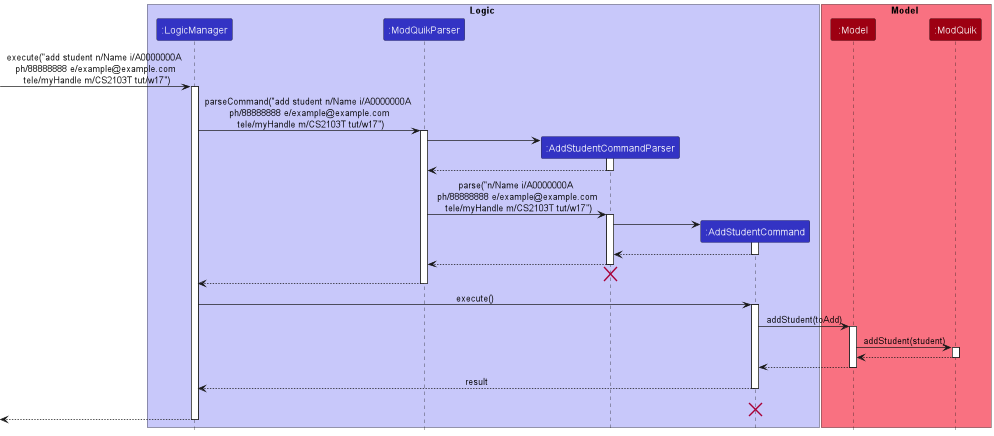

The diagram above was rendered by PlantUML. Its source (embedded in the PNG):
@startuml
!include style.puml

box Logic LOGIC_COLOR_T1
participant ":LogicManager" as LogicManager LOGIC_COLOR
participant ":ModQuikParser" as ModQuikParser LOGIC_COLOR
participant ":AddStudentCommandParser" as AddStudentCommandParser LOGIC_COLOR
participant ":AddStudentCommand" as AddStudentCommand LOGIC_COLOR
end box

box Model MODEL_COLOR_T1
participant ":Model" as Model MODEL_COLOR
participant ":ModQuik" as ModQuik MODEL_COLOR
end box
[-> LogicManager : execute("add student n/Name i/A0000000A \n ph/88888888 e/example@example.com \n tele/myHandle m/CS2103T tut/w17")
activate LogicManager

LogicManager -> ModQuikParser : parseCommand("add student n/Name i/A0000000A \n ph/88888888 e/example@example.com \n tele/myHandle m/CS2103T tut/w17")
activate ModQuikParser

create AddStudentCommandParser
ModQuikParser -> AddStudentCommandParser
activate AddStudentCommandParser

AddStudentCommandParser --> ModQuikParser
deactivate AddStudentCommandParser

ModQuikParser -> AddStudentCommandParser : parse("n/Name i/A0000000A \n ph/88888888 e/example@example.com \n tele/myHandle m/CS2103T tut/w17")
activate AddStudentCommandParser

create AddStudentCommand
AddStudentCommandParser -> AddStudentCommand
activate AddStudentCommand
AddStudentCommand --> AddStudentCommandParser
deactivate AddStudentCommand

AddStudentCommandParser --> ModQuikParser
deactivate AddStudentCommandParser

AddStudentCommandParser -[hidden]-> ModQuikParser
destroy AddStudentCommandParser

ModQuikParser --> LogicManager
deactivate ModQuikParser

LogicManager -> AddStudentCommand : execute()
activate AddStudentCommand

AddStudentCommand -> Model : addStudent(toAdd)
activate Model

'ADD MORE HERE
Model -> ModQuik : addStudent(student)
activate ModQuik
ModQuik --> Model
deactivate ModQuik

Model --> AddStudentCommand
deactivate Model

AddStudentCommand --> LogicManager: result
deactivate AddStudentCommand

AddStudentCommand -[hidden]-> LogicManager: result
destroy AddStudentCommand

[<--LogicManager
deactivate LogicManager
@enduml